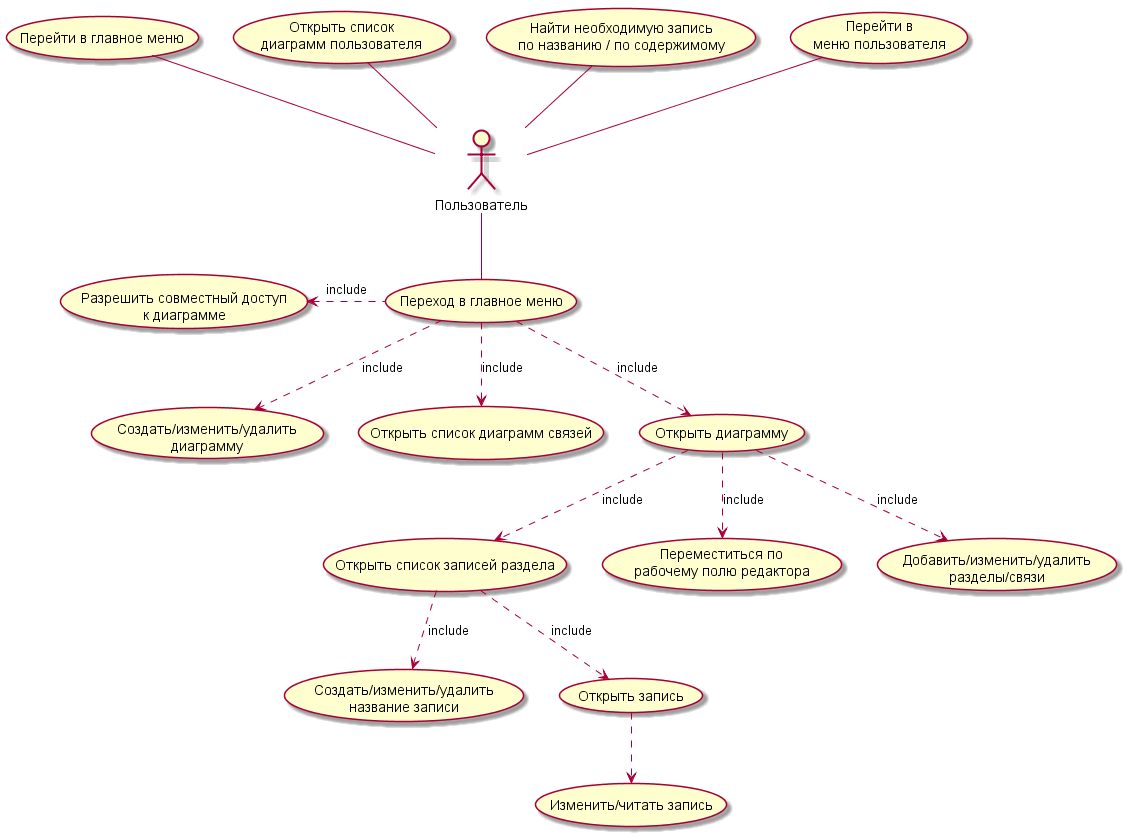

The diagram above was rendered by PlantUML. Its source (embedded in the PNG):
@startuml Use Case






actor Пользователь

        Пользователь -up- (Перейти в \nменю пользователя)
        Пользователь -up- (Найти необходимую запись \nпо названию / по содержимому)
        Пользователь -up- (Открыть список \nдиаграмм пользователя)
        Пользователь -up- (Перейти в главное меню)

        Пользователь -- (Переход в главное меню)
        (Переход в главное меню) .left-> (Разрешить совместный доступ \nк диаграмме) : include
        (Переход в главное меню) .-> (Создать/изменить/удалить \nдиаграмму) : include
        (Переход в главное меню) .-> (Открыть список диаграмм связей) : include
        (Переход в главное меню) .-> (Открыть диаграмму) : include
        
        (Открыть диаграмму) .down-> (Открыть список записей раздела) : include   
        (Открыть диаграмму) .down-> (Переместиться по \nрабочему полю редактора) : include 
        (Открыть диаграмму) .down-> (Добавить/изменить/удалить \nразделы/связи) : include             
        (Открыть список записей раздела) .down-> (Создать/изменить/удалить \nназвание записи) : include
        (Открыть список записей раздела) .down-> (Открыть запись) : include

        (Открыть запись) .-> (Изменить/читать запись)

    


    




@enduml